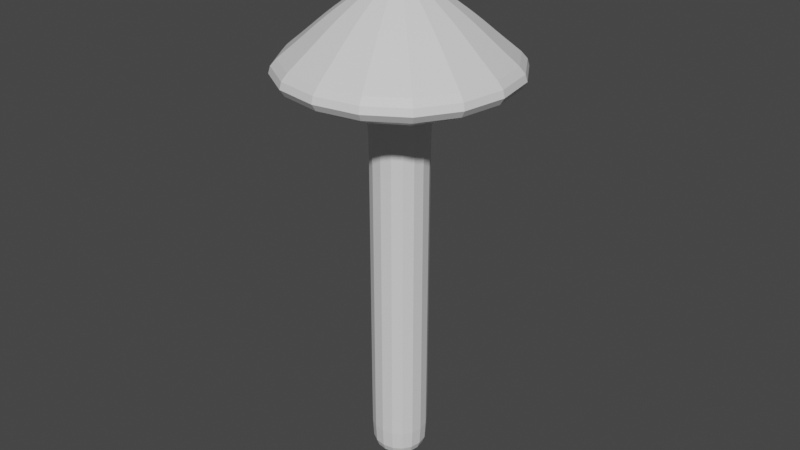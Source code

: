 # Source: Arrow.blend  (saved by Blender 2.91.10; exported with 4.5.12 LTS)
import bpy
from mathutils import Matrix  # noqa: F401  (used for matrix-valued properties, if any)

bpy.ops.wm.read_factory_settings(use_empty=True)
scene = bpy.context.scene
scene.name = 'Scene'

# ---- collections
col_collection = bpy.data.collections.new('Collection'); scene.collection.children.link(col_collection)

# ---- materials (node trees are filled in below, after node groups)
mat_material = bpy.data.materials.new('Material')
mat_material.alpha_threshold = 0.0
mat_material.use_transparent_shadow = False
mat_material.line_color = (0.0, 0.0, 0.0, 1.0)

# ---- material node trees
mat_material.use_nodes = True; mat_material.node_tree.nodes.clear()
_N = mat_material.node_tree.nodes; _L = mat_material.node_tree.links
n0 = _N.new('ShaderNodeOutputMaterial'); n0.name = 'Material Output'; n0.location = (300, 300)
n1 = _N.new('ShaderNodeBsdfPrincipled'); n1.name = 'Principled BSDF'; n1.location = (10, 300)
n1.distribution = 'GGX'
n1.subsurface_method = 'BURLEY'
n1.inputs[2].default_value = 0.4
n1.inputs[3].default_value = 1.45
n1.inputs[27].default_value = (0.0, 0.0, 0.0, 1.0)
n1.inputs[28].default_value = 1.0
_L.new(n1.outputs[0], n0.inputs[0])
n0.is_active_output = True

# ---- world
world_world = bpy.data.worlds.new('World'); scene.world = world_world
world_world.use_nodes = True; world_world.node_tree.nodes.clear()
_N = world_world.node_tree.nodes; _L = world_world.node_tree.links
n0 = _N.new('ShaderNodeOutputWorld'); n0.name = 'World Output'; n0.location = (300, 300)
n1 = _N.new('ShaderNodeBackground'); n1.name = 'Background'; n1.location = (10, 300)
n1.inputs[0].default_value = (0.05088, 0.05088, 0.05088, 1.0)
_L.new(n1.outputs[0], n0.inputs[0])
n0.is_active_output = True
world_world.color = (0.05088, 0.05088, 0.05088)
world_world.use_sun_shadow = False
world_world.sun_shadow_jitter_overblur = 0.0

# ---- meshes
me_cube = bpy.data.meshes.new('Cube')
me_cube.from_pydata([(0.4007, 0.4007, 4.959), (0.3933, 0.3933, 0.01966), (0.4007, -0.4007, 4.959), (0.3933, -0.3933, 0.01966), (-0.4007, 0.4007, 4.959), (-0.3933, 0.3933, 0.01966), (-0.4007, -0.4007, 4.959), (-0.3933, -0.3933, 0.01966), (0.3995, 0.3995, 4.942), (0.3933, 0.3933, 0.03902), (-0.3933, -0.3933, 0.03902), (-0.3995, -0.3995, 4.942), (0.3995, -0.3995, 4.942), (0.3933, -0.3933, 0.03902), (-0.3995, 0.3995, 4.942), (-0.3933, 0.3933, 0.03902), (1.891, 1.891, 5.28), (1.891, -1.891, 5.28), (-1.891, 1.891, 5.28), (-1.891, -1.891, 5.28), (1.366, 1.366, 5.669), (1.366, -1.366, 5.669), (-1.366, 1.366, 5.669), (-1.366, -1.366, 5.669), (0.009683, 0.009683, 6.674), (0.009683, -0.009683, 6.674), (-0.009683, 0.009683, 6.674), (-0.009683, -0.009683, 6.674), (-1.135, -1.135, 5.857), (-0.8643, -0.8643, 6.074), (-0.4708, -0.4708, 6.337), (-0.4708, 0.4708, 6.337), (-0.8643, 0.8643, 6.074), (-1.135, 1.135, 5.857), (1.135, -1.135, 5.857), (0.8643, -0.8643, 6.074), (0.4708, -0.4708, 6.337), (0.4708, 0.4708, 6.337), (0.8643, 0.8643, 6.074), (1.135, 1.135, 5.857), (-0.03856, -0.03856, 6.635), (0.03856, -0.03856, 6.635), (-0.03856, 0.03856, 6.635), (0.03856, 0.03856, 6.635)], [], [(2, 0, 16, 17), (12, 2, 6, 11), (11, 6, 4, 14), (5, 1, 3, 7), (8, 0, 2, 12), (14, 4, 0, 8), (5, 15, 9, 1), (15, 14, 8, 9), (1, 9, 13, 3), (9, 8, 12, 13), (7, 10, 15, 5), (10, 11, 14, 15), (3, 13, 10, 7), (13, 12, 11, 10), (17, 16, 20, 21), (0, 4, 18, 16), (6, 2, 17, 19), (4, 6, 19, 18), (42, 40, 27, 26), (18, 19, 23, 22), (19, 17, 21, 23), (16, 18, 22, 20), (24, 26, 27, 25), (40, 41, 25, 27), (43, 42, 26, 24), (41, 43, 24, 25), (21, 20, 39, 34), (34, 39, 38, 35), (35, 38, 37, 36), (20, 22, 33, 39), (39, 33, 32, 38), (38, 32, 31, 37), (23, 21, 34, 28), (28, 34, 35, 29), (29, 35, 36, 30), (22, 23, 28, 33), (33, 28, 29, 32), (32, 29, 30, 31), (36, 37, 43, 41), (37, 31, 42, 43), (30, 36, 41, 40), (31, 30, 40, 42)])
_uv = me_cube.uv_layers.new(name='UVMap')
_uv.uv.foreach_set('vector', [0.625, 0.75, 0.625, 0.5, 0.625, 0.5, 0.625, 0.75, 0.625, 0.75, 0.625, 0.75, 0.625, 1.0, 0.625, 1.0, 0.625, 0.0, 0.625, 0.0, 0.625, 0.25, 0.625, 0.25, 0.125, 0.5, 0.375, 0.5, 0.375, 0.75, 0.125, 0.75, 0.625, 0.5, 0.625, 0.5, 0.625, 0.75, 0.625, 0.75, 0.625, 0.25, 0.625, 0.25, 0.625, 0.5, 0.625, 0.5, 0.375, 0.25, 0.5417, 0.25, 0.5417, 0.5, 0.375, 0.5, 0.5417, 0.25, 0.625, 0.25, 0.625, 0.5, 0.5417, 0.5, 0.375, 0.5, 0.5417, 0.5, 0.5417, 0.75, 0.375, 0.75, 0.5417, 0.5, 0.625, 0.5, 0.625, 0.75, 0.5417, 0.75, 0.375, 0.0, 0.5417, 0.0, 0.5417, 0.25, 0.375, 0.25, 0.5417, 0.0, 0.625, 0.0, 0.625, 0.25, 0.5417, 0.25, 0.375, 0.75, 0.5417, 0.75, 0.5417, 1.0, 0.375, 1.0, 0.5417, 0.75, 0.625, 0.75, 0.625, 1.0, 0.5417, 1.0, 0.625, 0.75, 0.625, 0.5, 0.625, 0.5, 0.625, 0.75, 0.625, 0.5, 0.625, 0.25, 0.625, 0.25, 0.625, 0.5, 0.625, 1.0, 0.625, 0.75, 0.625, 0.75, 0.625, 1.0, 0.625, 0.25, 0.625, 0.0, 0.625, 0.0, 0.625, 0.25, 0.625, 0.25, 0.625, 0.0, 0.625, 0.0, 0.625, 0.25, 0.625, 0.25, 0.625, 0.0, 0.625, 0.0, 0.625, 0.25, 0.625, 1.0, 0.625, 0.75, 0.625, 0.75, 0.625, 1.0, 0.625, 0.5, 0.625, 0.25, 0.625, 0.25, 0.625, 0.5, 0.625, 0.5, 0.875, 0.5, 0.875, 0.75, 0.625, 0.75, 0.625, 1.0, 0.625, 0.75, 0.625, 0.75, 0.625, 1.0, 0.625, 0.5, 0.625, 0.25, 0.625, 0.25, 0.625, 0.5, 0.625, 0.75, 0.625, 0.5, 0.625, 0.5, 0.625, 0.75, 0.625, 0.75, 0.625, 0.5, 0.625, 0.5, 0.625, 0.75, 0.625, 0.75, 0.625, 0.5, 0.625, 0.5, 0.625, 0.75, 0.625, 0.75, 0.625, 0.5, 0.625, 0.5, 0.625, 0.75, 0.625, 0.5, 0.625, 0.25, 0.625, 0.25, 0.625, 0.5, 0.625, 0.5, 0.625, 0.25, 0.625, 0.25, 0.625, 0.5, 0.625, 0.5, 0.625, 0.25, 0.625, 0.25, 0.625, 0.5, 0.625, 1.0, 0.625, 0.75, 0.625, 0.75, 0.625, 1.0, 0.625, 1.0, 0.625, 0.75, 0.625, 0.75, 0.625, 1.0, 0.625, 1.0, 0.625, 0.75, 0.625, 0.75, 0.625, 1.0, 0.625, 0.25, 0.625, 0.0, 0.625, 0.0, 0.625, 0.25, 0.625, 0.25, 0.625, 0.0, 0.625, 0.0, 0.625, 0.25, 0.625, 0.25, 0.625, 0.0, 0.625, 0.0, 0.625, 0.25, 0.625, 0.75, 0.625, 0.5, 0.625, 0.5, 0.625, 0.75, 0.625, 0.5, 0.625, 0.25, 0.625, 0.25, 0.625, 0.5, 0.625, 1.0, 0.625, 0.75, 0.625, 0.75, 0.625, 1.0, 0.625, 0.25, 0.625, 0.0, 0.625, 0.0, 0.625, 0.25])
me_cube.materials.append(mat_material)
me_cube.use_remesh_preserve_volume = False
me_cube.use_remesh_preserve_attributes = False
me_cube.use_mirror_vertex_groups = False
me_cube.update()

# ---- objects
ob_cube = bpy.data.objects.new('Cube', me_cube)

# ---- transforms, parenting, visibility, modifiers, constraints
ob_cube.location = (0.0, 0.0, 0.0)
ob_cube.lock_rotations_4d = False
ob_cube.empty_display_type = 'ARROWS'
ob_cube.lineart.crease_threshold = 0.0
_m = ob_cube.modifiers.new('Subdivision', 'SUBSURF')
_m.uv_smooth = 'PRESERVE_CORNERS'
_m.levels = 2

# ---- collection membership
col_collection.objects.link(ob_cube)

# ---- scene / render settings (as saved in the file)
scene.frame_start = 1; scene.frame_end = 250; scene.frame_set(1)
scene.render.engine = 'BLENDER_EEVEE_NEXT'
scene.cycles.use_denoising = False
scene.cycles.samples = 128
scene.cycles.sampling_pattern = 'TABULATED_SOBOL'
scene.cycles.use_adaptive_sampling = False
scene.cycles.use_light_tree = False
scene.view_settings.view_transform = 'Filmic'
bpy.context.view_layer.update()

# ---- added for rendering (the .blend has no active camera and no usable light): camera, sun
cam_auto = bpy.data.cameras.new('AutoCamera')
cam_auto.lens = 50.0
cam_auto.sensor_width = 36.0
cam_auto.clip_end = 1000.0
ob_auto_camera = bpy.data.objects.new('AutoCamera', cam_auto)
scene.collection.objects.link(ob_auto_camera)
ob_auto_camera.location = (7.89941, -9.4793, 9.66658)
ob_auto_camera.rotation_euler = (1.09748, -7.21219e-08, 0.694738)
scene.camera = ob_auto_camera
light_auto_sun = bpy.data.lights.new('AutoSun', 'SUN')
light_auto_sun.energy = 3.0
light_auto_sun.angle = 0.0523599
ob_auto_sun = bpy.data.objects.new('AutoSun', light_auto_sun)
scene.collection.objects.link(ob_auto_sun)
ob_auto_sun.rotation_euler = (0.872665, 0.174533, 0.523599)
bpy.context.view_layer.update()
